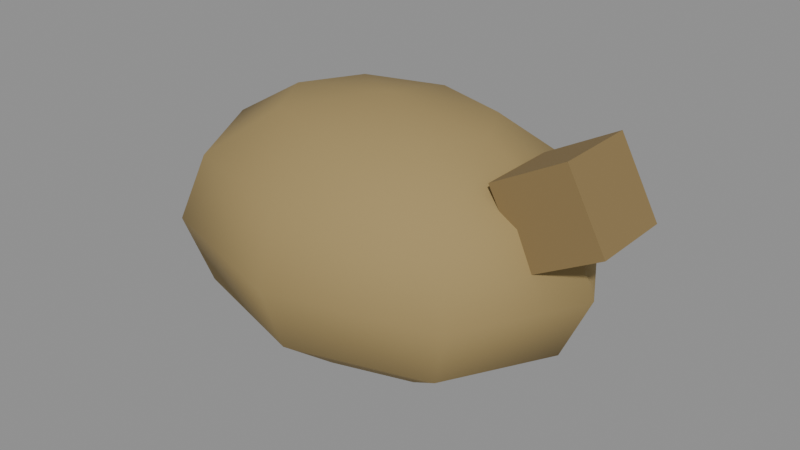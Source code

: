 # Source: item-sack.blend  (saved by Blender 5.3.31; exported with 4.5.12 LTS)
import bpy
from mathutils import Matrix  # noqa: F401  (used for matrix-valued properties, if any)

bpy.ops.wm.read_factory_settings(use_empty=True)
scene = bpy.context.scene
scene.name = 'Scene'

# ---- materials (node trees are filled in below, after node groups)
mat_a08a5a = bpy.data.materials.new('#a08a5a')
mat_a08a5a.use_backface_culling = True
mat_a08a5a.diffuse_color = (0.3515, 0.2542, 0.1022, 1.0)
mat_8a744a = bpy.data.materials.new('#8a744a')
mat_8a744a.use_backface_culling = True
mat_8a744a.diffuse_color = (0.2542, 0.1746, 0.06848, 1.0)

# ---- material node trees
mat_a08a5a.use_nodes = True; mat_a08a5a.node_tree.nodes.clear()
_N = mat_a08a5a.node_tree.nodes; _L = mat_a08a5a.node_tree.links
n0 = _N.new('ShaderNodeBsdfPrincipled'); n0.name = 'Principled BSDF'; n0.location = (-200, 100)
n0.inputs[0].default_value = (0.3515, 0.2542, 0.1022, 1.0)
n0.inputs[2].default_value = 0.9
n0.inputs[10].default_value = 0.005
n1 = _N.new('ShaderNodeOutputMaterial'); n1.name = 'Material Output'; n1.location = (200, 100)
_L.new(n0.outputs[0], n1.inputs[0])
n1.is_active_output = True
mat_8a744a.use_nodes = True; mat_8a744a.node_tree.nodes.clear()
_N = mat_8a744a.node_tree.nodes; _L = mat_8a744a.node_tree.links
n0 = _N.new('ShaderNodeBsdfPrincipled'); n0.name = 'Principled BSDF'; n0.location = (-200, 100)
n0.inputs[0].default_value = (0.2542, 0.1746, 0.06848, 1.0)
n0.inputs[2].default_value = 0.9
n0.inputs[10].default_value = 0.005
n1 = _N.new('ShaderNodeOutputMaterial'); n1.name = 'Material Output'; n1.location = (200, 100)
_L.new(n0.outputs[0], n1.inputs[0])
n1.is_active_output = True

# ---- meshes
me_a08a5a = bpy.data.meshes.new('#a08a5a')
me_a08a5a.from_pydata([(0.0, 8.865e-09, 0.3212), (0.0, 0.1014, 0.2996), (0.0, 0.1756, 0.2406), (0.0, 0.2028, 0.16), (0.0, 0.1756, 0.0794), (0.0, 0.1014, 0.0204), (0.0, -8.865e-09, -0.0012), (0.09652, 0.0717, 0.2996), (0.1672, 0.1242, 0.2406), (0.193, 0.1434, 0.16), (0.1672, 0.1242, 0.0794), (0.09652, 0.0717, 0.0204), (0.1365, 7.677e-09, 0.2996), (0.2364, 4.432e-09, 0.2406), (0.273, 0.0, 0.16), (0.2364, -4.432e-09, 0.0794), (0.1365, -7.677e-09, 0.0204), (0.09652, -0.0717, 0.2996), (0.1672, -0.1242, 0.2406), (0.193, -0.1434, 0.16), (0.1672, -0.1242, 0.0794), (0.09652, -0.0717, 0.0204), (0.0, -0.1014, 0.2996), (0.0, -0.1756, 0.2406), (0.0, -0.2028, 0.16), (0.0, -0.1756, 0.0794), (0.0, -0.1014, 0.0204), (-0.09652, -0.0717, 0.2996), (-0.1672, -0.1242, 0.2406), (-0.193, -0.1434, 0.16), (-0.1672, -0.1242, 0.0794), (-0.09652, -0.0717, 0.0204), (-0.1365, 7.677e-09, 0.2996), (-0.2364, 4.432e-09, 0.2406), (-0.273, 0.0, 0.16), (-0.2364, -4.432e-09, 0.0794), (-0.1365, -7.677e-09, 0.0204), (-0.09652, 0.0717, 0.2996), (-0.1672, 0.1242, 0.2406), (-0.193, 0.1434, 0.16), (-0.1672, 0.1242, 0.0794), (-0.09652, 0.0717, 0.0204)], [], [(5, 4, 10, 11), (3, 2, 8, 9), (1, 0, 7), (6, 5, 11), (4, 3, 9, 10), (2, 1, 7, 8), (9, 8, 13, 14), (7, 0, 12), (6, 11, 16), (10, 9, 14, 15), (8, 7, 12, 13), (11, 10, 15, 16), (12, 0, 17), (6, 16, 21), (15, 14, 19, 20), (13, 12, 17, 18), (16, 15, 20, 21), (14, 13, 18, 19), (6, 21, 26), (20, 19, 24, 25), (18, 17, 22, 23), (21, 20, 25, 26), (19, 18, 23, 24), (17, 0, 22), (6, 26, 31), (25, 24, 29, 30), (23, 22, 27, 28), (26, 25, 30, 31), (24, 23, 28, 29), (22, 0, 27), (6, 31, 36), (30, 29, 34, 35), (28, 27, 32, 33), (31, 30, 35, 36), (29, 28, 33, 34), (27, 0, 32), (35, 34, 39, 40), (33, 32, 37, 38), (36, 35, 40, 41), (34, 33, 38, 39), (32, 0, 37), (6, 36, 41), (38, 37, 1, 2), (41, 40, 4, 5), (39, 38, 2, 3), (37, 0, 1), (6, 41, 5), (40, 39, 3, 4)])
me_a08a5a.polygons.foreach_set('use_smooth', [True] * 48)
me_a08a5a.materials.append(mat_a08a5a)
me_a08a5a.update()
me_8a744a = bpy.data.meshes.new('#8a744a')
me_8a744a.from_pydata([(0.2201, 0.05, 0.1921), (0.2201, -0.05, 0.1921), (0.1721, 0.05, 0.2799), (0.1721, -0.05, 0.2799), (0.3079, 0.05, 0.2401), (0.3079, -0.05, 0.2401), (0.2599, 0.05, 0.3279), (0.2599, -0.05, 0.3279)], [], [(0, 1, 3, 2), (2, 3, 7, 6), (6, 7, 5, 4), (4, 5, 1, 0), (2, 6, 4, 0), (7, 3, 1, 5)])
me_8a744a.materials.append(mat_8a744a)
me_8a744a.update()

# ---- objects
ob_a08a5a = bpy.data.objects.new('#a08a5a', me_a08a5a)
ob_8a744a = bpy.data.objects.new('#8a744a', me_8a744a)

# ---- transforms, parenting, visibility, modifiers, constraints
ob_a08a5a.location = (0.0, 0.0, 0.0)
ob_8a744a.location = (0.0, 0.0, 0.0)

# ---- collection membership
scene.collection.objects.link(ob_a08a5a)
scene.collection.objects.link(ob_8a744a)

# ---- scene / render settings (as saved in the file)
scene.frame_start = 1; scene.frame_end = 250; scene.frame_set(1)
scene.render.engine = 'BLENDER_EEVEE_NEXT'
scene.render.bake_bias = 0.0
scene.render.bake_samples = 0
scene.render.compositor_device = 'GPU'
scene.eevee.use_volume_custom_range = False
scene.eevee.fast_gi_thickness_near = 0.1
scene.eevee.fast_gi_thickness_far = 0.0
scene.eevee.ray_tracing_options.screen_trace_thickness = 0.1
bpy.context.view_layer.update()

# ---- added for rendering (the .blend has no active camera and no usable light): camera, sun + grey world if the file has none
cam_auto = bpy.data.cameras.new('AutoCamera')
cam_auto.lens = 50.0
cam_auto.sensor_width = 36.0
cam_auto.clip_end = 1000.0
ob_auto_camera = bpy.data.objects.new('AutoCamera', cam_auto)
scene.collection.objects.link(ob_auto_camera)
ob_auto_camera.location = (0.740151, -0.867271, 0.741506)
ob_auto_camera.rotation_euler = (1.09748, -7.21219e-08, 0.694738)
scene.camera = ob_auto_camera
light_auto_sun = bpy.data.lights.new('AutoSun', 'SUN')
light_auto_sun.energy = 3.0
light_auto_sun.angle = 0.0523599
ob_auto_sun = bpy.data.objects.new('AutoSun', light_auto_sun)
scene.collection.objects.link(ob_auto_sun)
ob_auto_sun.rotation_euler = (0.872665, 0.174533, 0.523599)
if scene.world is None:
    world_auto = bpy.data.worlds.new('AutoWorld')
    world_auto.color = (0.3, 0.3, 0.3)
    scene.world = world_auto
bpy.context.view_layer.update()

